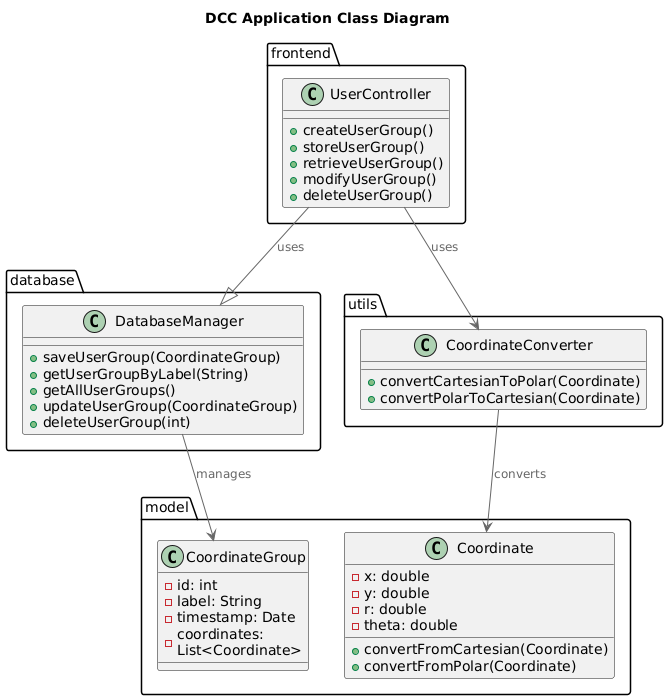

The diagram above was rendered by PlantUML. Its source (embedded in the PNG):
@startuml
!include <C4/C4_Context>

title DCC Application Class Diagram

package "frontend" {
  class UserController {
    +createUserGroup()
    +storeUserGroup()
    +retrieveUserGroup()
    +modifyUserGroup()
    +deleteUserGroup()
  }
}

package "model"{
  class Coordinate {
    -x: double
    -y: double
    -r: double
    -theta: double
    +convertFromCartesian(Coordinate)
    +convertFromPolar(Coordinate)
  }

  class CoordinateGroup {
    -id: int
    -label: String
    -timestamp: Date
    -coordinates: List<Coordinate>
  }
}

package "database"{
  class DatabaseManager {
    +saveUserGroup(CoordinateGroup)
    +getUserGroupByLabel(String)
    +getAllUserGroups()
    +updateUserGroup(CoordinateGroup)
    +deleteUserGroup(int)
  }
}

package "utils"{
  class CoordinateConverter {
    +convertCartesianToPolar(Coordinate)
    +convertPolarToCartesian(Coordinate)
  }
}

UserController --|> DatabaseManager: uses
UserController --> CoordinateConverter : uses
DatabaseManager --> CoordinateGroup : manages
CoordinateConverter --> Coordinate : converts


@enduml